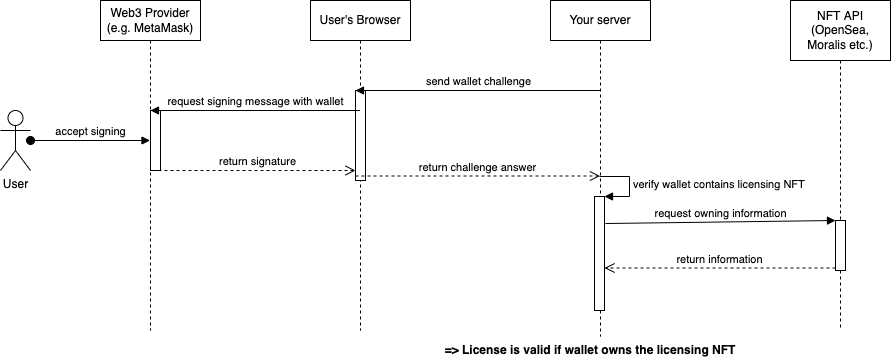

The diagram above was exported from draw.io. Its source (the exported page's mxGraphModel, read from the mxfile embedded in the PNG):
<mxGraphModel dx="2035" dy="1161" grid="1" gridSize="10" guides="1" tooltips="1" connect="1" arrows="1" fold="1" page="1" pageScale="1" pageWidth="850" pageHeight="1100" math="0" shadow="0">
  <root>
    <mxCell id="0" />
    <mxCell id="1" parent="0" />
    <mxCell id="1U4ToXeuua43vHRNf1sZ-1" value="NFT API (OpenSea, Moralis etc.)" style="shape=umlLifeline;perimeter=lifelinePerimeter;whiteSpace=wrap;html=1;container=1;collapsible=0;recursiveResize=0;outlineConnect=0;size=60;" vertex="1" parent="1">
      <mxGeometry x="900" y="30" width="100" height="330" as="geometry" />
    </mxCell>
    <mxCell id="1U4ToXeuua43vHRNf1sZ-17" value="" style="html=1;points=[];perimeter=orthogonalPerimeter;" vertex="1" parent="1U4ToXeuua43vHRNf1sZ-1">
      <mxGeometry x="45" y="220" width="10" height="50" as="geometry" />
    </mxCell>
    <mxCell id="1U4ToXeuua43vHRNf1sZ-2" value="Your server" style="shape=umlLifeline;perimeter=lifelinePerimeter;whiteSpace=wrap;html=1;container=1;collapsible=0;recursiveResize=0;outlineConnect=0;" vertex="1" parent="1">
      <mxGeometry x="660" y="30" width="100" height="336" as="geometry" />
    </mxCell>
    <mxCell id="1U4ToXeuua43vHRNf1sZ-15" value="" style="html=1;points=[];perimeter=orthogonalPerimeter;" vertex="1" parent="1U4ToXeuua43vHRNf1sZ-2">
      <mxGeometry x="44" y="196" width="10" height="114" as="geometry" />
    </mxCell>
    <mxCell id="1U4ToXeuua43vHRNf1sZ-16" value="verify wallet contains licensing NFT" style="edgeStyle=orthogonalEdgeStyle;html=1;align=left;spacingLeft=2;endArrow=block;rounded=0;entryX=1;entryY=0;" edge="1" target="1U4ToXeuua43vHRNf1sZ-15" parent="1U4ToXeuua43vHRNf1sZ-2">
      <mxGeometry relative="1" as="geometry">
        <mxPoint x="49" y="176" as="sourcePoint" />
        <Array as="points">
          <mxPoint x="79" y="176" />
        </Array>
      </mxGeometry>
    </mxCell>
    <mxCell id="1U4ToXeuua43vHRNf1sZ-3" value="User's Browser" style="shape=umlLifeline;perimeter=lifelinePerimeter;whiteSpace=wrap;html=1;container=1;collapsible=0;recursiveResize=0;outlineConnect=0;" vertex="1" parent="1">
      <mxGeometry x="420" y="30" width="100" height="330" as="geometry" />
    </mxCell>
    <mxCell id="1U4ToXeuua43vHRNf1sZ-6" value="" style="html=1;points=[];perimeter=orthogonalPerimeter;" vertex="1" parent="1U4ToXeuua43vHRNf1sZ-3">
      <mxGeometry x="45" y="90" width="10" height="90" as="geometry" />
    </mxCell>
    <mxCell id="1U4ToXeuua43vHRNf1sZ-7" value="send wallet challenge" style="html=1;verticalAlign=bottom;endArrow=block;entryX=0;entryY=0;rounded=0;" edge="1" target="1U4ToXeuua43vHRNf1sZ-6" parent="1" source="1U4ToXeuua43vHRNf1sZ-2">
      <mxGeometry relative="1" as="geometry">
        <mxPoint x="400" y="120" as="sourcePoint" />
      </mxGeometry>
    </mxCell>
    <mxCell id="1U4ToXeuua43vHRNf1sZ-8" value="return challenge answer" style="html=1;verticalAlign=bottom;endArrow=open;dashed=1;endSize=8;exitX=0;exitY=0.95;rounded=0;" edge="1" source="1U4ToXeuua43vHRNf1sZ-6" parent="1" target="1U4ToXeuua43vHRNf1sZ-2">
      <mxGeometry relative="1" as="geometry">
        <mxPoint x="400" y="196" as="targetPoint" />
      </mxGeometry>
    </mxCell>
    <mxCell id="1U4ToXeuua43vHRNf1sZ-9" value="Web3 Provider (e.g. MetaMask)" style="shape=umlLifeline;perimeter=lifelinePerimeter;whiteSpace=wrap;html=1;container=1;collapsible=0;recursiveResize=0;outlineConnect=0;" vertex="1" parent="1">
      <mxGeometry x="210" y="30" width="100" height="330" as="geometry" />
    </mxCell>
    <mxCell id="1U4ToXeuua43vHRNf1sZ-10" value="" style="html=1;points=[];perimeter=orthogonalPerimeter;" vertex="1" parent="1U4ToXeuua43vHRNf1sZ-9">
      <mxGeometry x="50" y="110" width="10" height="60" as="geometry" />
    </mxCell>
    <mxCell id="1U4ToXeuua43vHRNf1sZ-11" value="request signing message with wallet" style="html=1;verticalAlign=bottom;endArrow=block;entryX=0;entryY=0;rounded=0;" edge="1" target="1U4ToXeuua43vHRNf1sZ-10" parent="1" source="1U4ToXeuua43vHRNf1sZ-3">
      <mxGeometry relative="1" as="geometry">
        <mxPoint x="190" y="140" as="sourcePoint" />
      </mxGeometry>
    </mxCell>
    <mxCell id="1U4ToXeuua43vHRNf1sZ-12" value="return signature" style="html=1;verticalAlign=bottom;endArrow=open;dashed=1;endSize=8;rounded=0;exitX=0.8;exitY=1;exitDx=0;exitDy=0;exitPerimeter=0;" edge="1" source="1U4ToXeuua43vHRNf1sZ-10" parent="1" target="1U4ToXeuua43vHRNf1sZ-6">
      <mxGeometry relative="1" as="geometry">
        <mxPoint x="190" y="216" as="targetPoint" />
      </mxGeometry>
    </mxCell>
    <mxCell id="1U4ToXeuua43vHRNf1sZ-13" value="User" style="shape=umlActor;verticalLabelPosition=bottom;verticalAlign=top;html=1;" vertex="1" parent="1">
      <mxGeometry x="110" y="140" width="30" height="60" as="geometry" />
    </mxCell>
    <mxCell id="1U4ToXeuua43vHRNf1sZ-14" value="accept signing" style="html=1;verticalAlign=bottom;startArrow=oval;startFill=1;endArrow=block;startSize=8;rounded=0;" edge="1" parent="1" target="1U4ToXeuua43vHRNf1sZ-9">
      <mxGeometry width="60" relative="1" as="geometry">
        <mxPoint x="140" y="170" as="sourcePoint" />
        <mxPoint x="540" y="240" as="targetPoint" />
      </mxGeometry>
    </mxCell>
    <mxCell id="1U4ToXeuua43vHRNf1sZ-18" value="request owning information" style="html=1;verticalAlign=bottom;endArrow=block;entryX=0;entryY=0;rounded=0;exitX=1.1;exitY=0.237;exitDx=0;exitDy=0;exitPerimeter=0;" edge="1" target="1U4ToXeuua43vHRNf1sZ-17" parent="1" source="1U4ToXeuua43vHRNf1sZ-15">
      <mxGeometry relative="1" as="geometry">
        <mxPoint x="870" y="250" as="sourcePoint" />
      </mxGeometry>
    </mxCell>
    <mxCell id="1U4ToXeuua43vHRNf1sZ-19" value="return information" style="html=1;verticalAlign=bottom;endArrow=open;dashed=1;endSize=8;exitX=0;exitY=0.95;rounded=0;" edge="1" source="1U4ToXeuua43vHRNf1sZ-17" parent="1" target="1U4ToXeuua43vHRNf1sZ-15">
      <mxGeometry relative="1" as="geometry">
        <mxPoint x="710" y="340" as="targetPoint" />
      </mxGeometry>
    </mxCell>
    <mxCell id="1U4ToXeuua43vHRNf1sZ-20" value="=&gt; License is valid if wallet owns the licensing NFT" style="text;align=center;fontStyle=1;verticalAlign=middle;spacingLeft=3;spacingRight=3;strokeColor=none;rotatable=0;points=[[0,0.5],[1,0.5]];portConstraint=eastwest;" vertex="1" parent="1">
      <mxGeometry x="660" y="366" width="80" height="26" as="geometry" />
    </mxCell>
  </root>
</mxGraphModel>